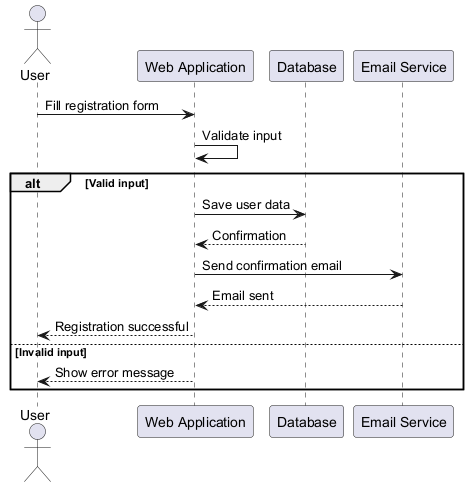

The diagram above was rendered by PlantUML. Its source (embedded in the PNG):
@startuml
actor User
participant "Web Application" as App
participant "Database" as DB
participant "Email Service" as Email

User -> App : Fill registration form
App -> App : Validate input
alt Valid input
    App -> DB : Save user data
    DB --> App : Confirmation
    App -> Email : Send confirmation email
    Email --> App : Email sent
    App --> User : Registration successful
else Invalid input
    App --> User : Show error message
end
@enduml